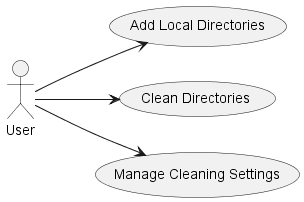

The diagram above was rendered by PlantUML. Its source (embedded in the PNG):
@startuml 7UseCAseDiagram
skinparam packageStyle rectangle

left to right direction
actor User

usecase (Add Local Directories) as AddDirs
usecase (Clean Directories) as CleanDirs
usecase (Manage Cleaning Settings) as ManageSettings

User --> AddDirs
User --> CleanDirs
User --> ManageSettings

@enduml